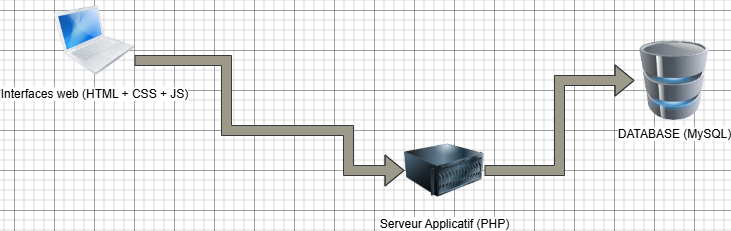

The diagram above was exported from draw.io. Its source (the exported page's mxGraphModel, read from the mxfile embedded in the PNG):
<mxGraphModel dx="846" dy="1594" grid="1" gridSize="10" guides="1" tooltips="1" connect="1" arrows="1" fold="1" page="1" pageScale="1" pageWidth="827" pageHeight="1169" math="0" shadow="0">
  <root>
    <mxCell id="0" />
    <mxCell id="1" parent="0" />
    <mxCell id="1D_MwYqFjfB132_04CBh-4" edge="1" parent="1" source="1D_MwYqFjfB132_04CBh-1" style="edgeStyle=orthogonalEdgeStyle;rounded=0;orthogonalLoop=1;jettySize=auto;html=1;entryX=0;entryY=0.5;entryDx=0;entryDy=0;shape=flexArrow;fillColor=#9E9A8A;strokeColor=#36393d;" target="1D_MwYqFjfB132_04CBh-2">
      <mxGeometry relative="1" as="geometry">
        <Array as="points">
          <mxPoint x="252" y="50" />
          <mxPoint x="252" y="120" />
          <mxPoint x="374" y="120" />
          <mxPoint x="374" y="160" />
        </Array>
      </mxGeometry>
    </mxCell>
    <mxCell id="1D_MwYqFjfB132_04CBh-1" parent="1" style="image;html=1;image=img/lib/clip_art/computers/MacBook_128x128.png" value="Interfaces web (HTML + CSS + JS)" vertex="1">
      <mxGeometry height="80" width="80" x="80" y="-10" as="geometry" />
    </mxCell>
    <mxCell id="1D_MwYqFjfB132_04CBh-5" edge="1" parent="1" source="1D_MwYqFjfB132_04CBh-2" style="edgeStyle=orthogonalEdgeStyle;rounded=0;orthogonalLoop=1;jettySize=auto;html=1;exitX=1;exitY=0.5;exitDx=0;exitDy=0;entryX=0;entryY=0.5;entryDx=0;entryDy=0;shape=flexArrow;fillColor=#9E9A8A;strokeColor=#36393d;" target="1D_MwYqFjfB132_04CBh-3">
      <mxGeometry relative="1" as="geometry" />
    </mxCell>
    <mxCell id="1D_MwYqFjfB132_04CBh-2" parent="1" style="image;html=1;image=img/lib/clip_art/computers/Server_128x128.png" value="Serveur Applicatif (PHP)" vertex="1">
      <mxGeometry height="80" width="80" x="430" y="120" as="geometry" />
    </mxCell>
    <mxCell id="1D_MwYqFjfB132_04CBh-3" parent="1" style="image;html=1;image=img/lib/clip_art/computers/Database_128x128.png" value="DATABASE (MySQL)" vertex="1">
      <mxGeometry height="80" width="80" x="660" y="30" as="geometry" />
    </mxCell>
  </root>
</mxGraphModel>